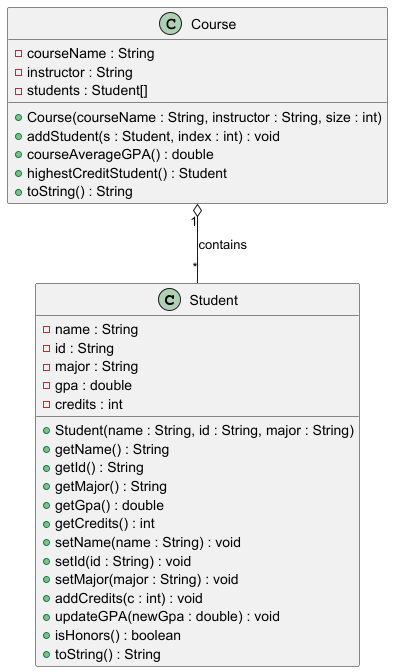

The diagram above was rendered by PlantUML. Its source (embedded in the PNG):
@startuml

class Student {
  - name : String
  - id : String
  - major : String
  - gpa : double
  - credits : int
  + Student(name : String, id : String, major : String)
  + getName() : String
  + getId() : String
  + getMajor() : String
  + getGpa() : double
  + getCredits() : int
  + setName(name : String) : void
  + setId(id : String) : void
  + setMajor(major : String) : void
  + addCredits(c : int) : void
  + updateGPA(newGpa : double) : void
  + isHonors() : boolean
  + toString() : String
}

class Course {
  - courseName : String
  - instructor : String
  - students : Student[]
  + Course(courseName : String, instructor : String, size : int)
  + addStudent(s : Student, index : int) : void
  + courseAverageGPA() : double
  + highestCreditStudent() : Student
  + toString() : String
}

Course "1" o-- "*" Student : contains

@enduml